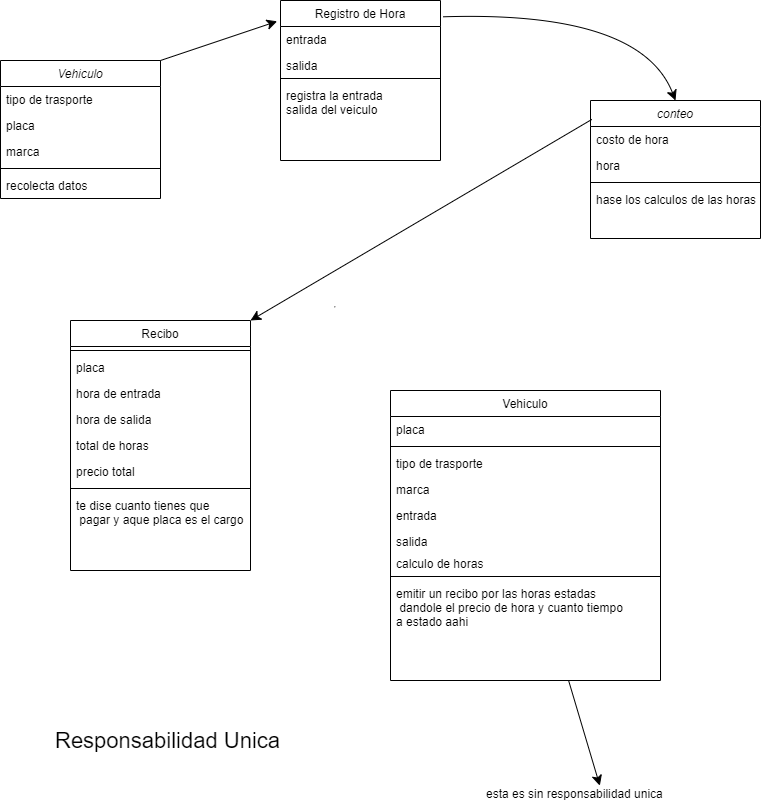

The diagram above was exported from draw.io. Its source (the exported page's mxGraphModel, read from the mxfile embedded in the PNG):
<mxGraphModel dx="1500" dy="866" grid="1" gridSize="10" guides="1" tooltips="1" connect="1" arrows="1" fold="1" page="1" pageScale="1" pageWidth="827" pageHeight="1169" background="#FFFFFF" math="0" shadow="0">
  <root>
    <mxCell id="WIyWlLk6GJQsqaUBKTNV-0" />
    <mxCell id="WIyWlLk6GJQsqaUBKTNV-1" parent="WIyWlLk6GJQsqaUBKTNV-0" />
    <mxCell id="zkfFHV4jXpPFQw0GAbJ--0" value="Vehiculo" style="swimlane;fontStyle=2;align=center;verticalAlign=top;childLayout=stackLayout;horizontal=1;startSize=26;horizontalStack=0;resizeParent=1;resizeLast=0;collapsible=1;marginBottom=0;rounded=0;shadow=0;strokeWidth=1;" parent="WIyWlLk6GJQsqaUBKTNV-1" vertex="1">
      <mxGeometry x="40" y="90" width="160" height="138" as="geometry">
        <mxRectangle x="230" y="140" width="160" height="26" as="alternateBounds" />
      </mxGeometry>
    </mxCell>
    <mxCell id="F0RLy7Dp5DbWGrVtQFAf-1" value="tipo de trasporte" style="text;align=left;verticalAlign=top;spacingLeft=4;spacingRight=4;overflow=hidden;rotatable=0;points=[[0,0.5],[1,0.5]];portConstraint=eastwest;" vertex="1" parent="zkfFHV4jXpPFQw0GAbJ--0">
      <mxGeometry y="26" width="160" height="26" as="geometry" />
    </mxCell>
    <mxCell id="zkfFHV4jXpPFQw0GAbJ--1" value="placa" style="text;align=left;verticalAlign=top;spacingLeft=4;spacingRight=4;overflow=hidden;rotatable=0;points=[[0,0.5],[1,0.5]];portConstraint=eastwest;" parent="zkfFHV4jXpPFQw0GAbJ--0" vertex="1">
      <mxGeometry y="52" width="160" height="26" as="geometry" />
    </mxCell>
    <mxCell id="zkfFHV4jXpPFQw0GAbJ--5" value="marca" style="text;align=left;verticalAlign=top;spacingLeft=4;spacingRight=4;overflow=hidden;rotatable=0;points=[[0,0.5],[1,0.5]];portConstraint=eastwest;" parent="zkfFHV4jXpPFQw0GAbJ--0" vertex="1">
      <mxGeometry y="78" width="160" height="26" as="geometry" />
    </mxCell>
    <mxCell id="zkfFHV4jXpPFQw0GAbJ--4" value="" style="line;html=1;strokeWidth=1;align=left;verticalAlign=middle;spacingTop=-1;spacingLeft=3;spacingRight=3;rotatable=0;labelPosition=right;points=[];portConstraint=eastwest;" parent="zkfFHV4jXpPFQw0GAbJ--0" vertex="1">
      <mxGeometry y="104" width="160" height="8" as="geometry" />
    </mxCell>
    <mxCell id="F0RLy7Dp5DbWGrVtQFAf-4" value="recolecta datos" style="text;align=left;verticalAlign=top;spacingLeft=4;spacingRight=4;overflow=hidden;rotatable=0;points=[[0,0.5],[1,0.5]];portConstraint=eastwest;" vertex="1" parent="zkfFHV4jXpPFQw0GAbJ--0">
      <mxGeometry y="112" width="160" height="26" as="geometry" />
    </mxCell>
    <mxCell id="zkfFHV4jXpPFQw0GAbJ--6" value="Recibo" style="swimlane;fontStyle=0;align=center;verticalAlign=top;childLayout=stackLayout;horizontal=1;startSize=26;horizontalStack=0;resizeParent=1;resizeLast=0;collapsible=1;marginBottom=0;rounded=0;shadow=0;strokeWidth=1;" parent="WIyWlLk6GJQsqaUBKTNV-1" vertex="1">
      <mxGeometry x="110" y="350" width="180" height="250" as="geometry">
        <mxRectangle x="130" y="380" width="160" height="26" as="alternateBounds" />
      </mxGeometry>
    </mxCell>
    <mxCell id="zkfFHV4jXpPFQw0GAbJ--9" value="" style="line;html=1;strokeWidth=1;align=left;verticalAlign=middle;spacingTop=-1;spacingLeft=3;spacingRight=3;rotatable=0;labelPosition=right;points=[];portConstraint=eastwest;" parent="zkfFHV4jXpPFQw0GAbJ--6" vertex="1">
      <mxGeometry y="26" width="180" height="8" as="geometry" />
    </mxCell>
    <mxCell id="F0RLy7Dp5DbWGrVtQFAf-15" value="placa" style="text;align=left;verticalAlign=top;spacingLeft=4;spacingRight=4;overflow=hidden;rotatable=0;points=[[0,0.5],[1,0.5]];portConstraint=eastwest;" vertex="1" parent="zkfFHV4jXpPFQw0GAbJ--6">
      <mxGeometry y="34" width="180" height="26" as="geometry" />
    </mxCell>
    <mxCell id="zkfFHV4jXpPFQw0GAbJ--10" value="hora de entrada" style="text;align=left;verticalAlign=top;spacingLeft=4;spacingRight=4;overflow=hidden;rotatable=0;points=[[0,0.5],[1,0.5]];portConstraint=eastwest;fontStyle=0" parent="zkfFHV4jXpPFQw0GAbJ--6" vertex="1">
      <mxGeometry y="60" width="180" height="26" as="geometry" />
    </mxCell>
    <mxCell id="F0RLy7Dp5DbWGrVtQFAf-14" value="hora de salida" style="text;align=left;verticalAlign=top;spacingLeft=4;spacingRight=4;overflow=hidden;rotatable=0;points=[[0,0.5],[1,0.5]];portConstraint=eastwest;" vertex="1" parent="zkfFHV4jXpPFQw0GAbJ--6">
      <mxGeometry y="86" width="180" height="26" as="geometry" />
    </mxCell>
    <mxCell id="F0RLy7Dp5DbWGrVtQFAf-17" value="total de horas " style="text;align=left;verticalAlign=top;spacingLeft=4;spacingRight=4;overflow=hidden;rotatable=0;points=[[0,0.5],[1,0.5]];portConstraint=eastwest;" vertex="1" parent="zkfFHV4jXpPFQw0GAbJ--6">
      <mxGeometry y="112" width="180" height="26" as="geometry" />
    </mxCell>
    <mxCell id="F0RLy7Dp5DbWGrVtQFAf-16" value="precio total " style="text;align=left;verticalAlign=top;spacingLeft=4;spacingRight=4;overflow=hidden;rotatable=0;points=[[0,0.5],[1,0.5]];portConstraint=eastwest;" vertex="1" parent="zkfFHV4jXpPFQw0GAbJ--6">
      <mxGeometry y="138" width="180" height="26" as="geometry" />
    </mxCell>
    <mxCell id="F0RLy7Dp5DbWGrVtQFAf-18" value="" style="line;html=1;strokeWidth=1;align=left;verticalAlign=middle;spacingTop=-1;spacingLeft=3;spacingRight=3;rotatable=0;labelPosition=right;points=[];portConstraint=eastwest;" vertex="1" parent="zkfFHV4jXpPFQw0GAbJ--6">
      <mxGeometry y="164" width="180" height="8" as="geometry" />
    </mxCell>
    <mxCell id="zkfFHV4jXpPFQw0GAbJ--11" value="te dise cuanto tienes que&#10; pagar y aque placa es el cargo " style="text;align=left;verticalAlign=top;spacingLeft=4;spacingRight=4;overflow=hidden;rotatable=0;points=[[0,0.5],[1,0.5]];portConstraint=eastwest;" parent="zkfFHV4jXpPFQw0GAbJ--6" vertex="1">
      <mxGeometry y="172" width="180" height="38" as="geometry" />
    </mxCell>
    <mxCell id="zkfFHV4jXpPFQw0GAbJ--13" value="Vehiculo" style="swimlane;fontStyle=0;align=center;verticalAlign=top;childLayout=stackLayout;horizontal=1;startSize=26;horizontalStack=0;resizeParent=1;resizeLast=0;collapsible=1;marginBottom=0;rounded=0;shadow=0;strokeWidth=1;" parent="WIyWlLk6GJQsqaUBKTNV-1" vertex="1">
      <mxGeometry x="430" y="420" width="270" height="290" as="geometry">
        <mxRectangle x="340" y="380" width="170" height="26" as="alternateBounds" />
      </mxGeometry>
    </mxCell>
    <mxCell id="F0RLy7Dp5DbWGrVtQFAf-20" value="placa" style="text;align=left;verticalAlign=top;spacingLeft=4;spacingRight=4;overflow=hidden;rotatable=0;points=[[0,0.5],[1,0.5]];portConstraint=eastwest;" vertex="1" parent="zkfFHV4jXpPFQw0GAbJ--13">
      <mxGeometry y="26" width="270" height="26" as="geometry" />
    </mxCell>
    <mxCell id="zkfFHV4jXpPFQw0GAbJ--15" value="" style="line;html=1;strokeWidth=1;align=left;verticalAlign=middle;spacingTop=-1;spacingLeft=3;spacingRight=3;rotatable=0;labelPosition=right;points=[];portConstraint=eastwest;" parent="zkfFHV4jXpPFQw0GAbJ--13" vertex="1">
      <mxGeometry y="52" width="270" height="8" as="geometry" />
    </mxCell>
    <mxCell id="F0RLy7Dp5DbWGrVtQFAf-22" value="tipo de trasporte" style="text;align=left;verticalAlign=top;spacingLeft=4;spacingRight=4;overflow=hidden;rotatable=0;points=[[0,0.5],[1,0.5]];portConstraint=eastwest;" vertex="1" parent="zkfFHV4jXpPFQw0GAbJ--13">
      <mxGeometry y="60" width="270" height="26" as="geometry" />
    </mxCell>
    <mxCell id="F0RLy7Dp5DbWGrVtQFAf-23" value="marca" style="text;align=left;verticalAlign=top;spacingLeft=4;spacingRight=4;overflow=hidden;rotatable=0;points=[[0,0.5],[1,0.5]];portConstraint=eastwest;" vertex="1" parent="zkfFHV4jXpPFQw0GAbJ--13">
      <mxGeometry y="86" width="270" height="26" as="geometry" />
    </mxCell>
    <mxCell id="F0RLy7Dp5DbWGrVtQFAf-24" value="entrada" style="text;align=left;verticalAlign=top;spacingLeft=4;spacingRight=4;overflow=hidden;rotatable=0;points=[[0,0.5],[1,0.5]];portConstraint=eastwest;" vertex="1" parent="zkfFHV4jXpPFQw0GAbJ--13">
      <mxGeometry y="112" width="270" height="26" as="geometry" />
    </mxCell>
    <mxCell id="F0RLy7Dp5DbWGrVtQFAf-26" value="salida" style="text;align=left;verticalAlign=top;spacingLeft=4;spacingRight=4;overflow=hidden;rotatable=0;points=[[0,0.5],[1,0.5]];portConstraint=eastwest;rounded=0;shadow=0;html=0;" vertex="1" parent="zkfFHV4jXpPFQw0GAbJ--13">
      <mxGeometry y="138" width="270" height="22" as="geometry" />
    </mxCell>
    <mxCell id="F0RLy7Dp5DbWGrVtQFAf-27" value="calculo de horas " style="text;align=left;verticalAlign=top;spacingLeft=4;spacingRight=4;overflow=hidden;rotatable=0;points=[[0,0.5],[1,0.5]];portConstraint=eastwest;rounded=0;shadow=0;html=0;" vertex="1" parent="zkfFHV4jXpPFQw0GAbJ--13">
      <mxGeometry y="160" width="270" height="22" as="geometry" />
    </mxCell>
    <mxCell id="F0RLy7Dp5DbWGrVtQFAf-28" value="" style="line;html=1;strokeWidth=1;align=left;verticalAlign=middle;spacingTop=-1;spacingLeft=3;spacingRight=3;rotatable=0;labelPosition=right;points=[];portConstraint=eastwest;" vertex="1" parent="zkfFHV4jXpPFQw0GAbJ--13">
      <mxGeometry y="182" width="270" height="8" as="geometry" />
    </mxCell>
    <mxCell id="F0RLy7Dp5DbWGrVtQFAf-29" value="emitir un recibo por las horas estadas&#10; dandole el precio de hora y cuanto tiempo &#10;a estado aahi " style="text;align=left;verticalAlign=top;spacingLeft=4;spacingRight=4;overflow=hidden;rotatable=0;points=[[0,0.5],[1,0.5]];portConstraint=eastwest;fontStyle=0" vertex="1" parent="zkfFHV4jXpPFQw0GAbJ--13">
      <mxGeometry y="190" width="270" height="50" as="geometry" />
    </mxCell>
    <mxCell id="zkfFHV4jXpPFQw0GAbJ--17" value="Registro de Hora" style="swimlane;fontStyle=0;align=center;verticalAlign=top;childLayout=stackLayout;horizontal=1;startSize=26;horizontalStack=0;resizeParent=1;resizeLast=0;collapsible=1;marginBottom=0;rounded=0;shadow=0;strokeWidth=1;" parent="WIyWlLk6GJQsqaUBKTNV-1" vertex="1">
      <mxGeometry x="320" y="30" width="160" height="160" as="geometry">
        <mxRectangle x="550" y="140" width="160" height="26" as="alternateBounds" />
      </mxGeometry>
    </mxCell>
    <mxCell id="F0RLy7Dp5DbWGrVtQFAf-5" value="entrada" style="text;align=left;verticalAlign=top;spacingLeft=4;spacingRight=4;overflow=hidden;rotatable=0;points=[[0,0.5],[1,0.5]];portConstraint=eastwest;" vertex="1" parent="zkfFHV4jXpPFQw0GAbJ--17">
      <mxGeometry y="26" width="160" height="26" as="geometry" />
    </mxCell>
    <mxCell id="zkfFHV4jXpPFQw0GAbJ--22" value="salida" style="text;align=left;verticalAlign=top;spacingLeft=4;spacingRight=4;overflow=hidden;rotatable=0;points=[[0,0.5],[1,0.5]];portConstraint=eastwest;rounded=0;shadow=0;html=0;" parent="zkfFHV4jXpPFQw0GAbJ--17" vertex="1">
      <mxGeometry y="52" width="160" height="22" as="geometry" />
    </mxCell>
    <mxCell id="zkfFHV4jXpPFQw0GAbJ--23" value="" style="line;html=1;strokeWidth=1;align=left;verticalAlign=middle;spacingTop=-1;spacingLeft=3;spacingRight=3;rotatable=0;labelPosition=right;points=[];portConstraint=eastwest;" parent="zkfFHV4jXpPFQw0GAbJ--17" vertex="1">
      <mxGeometry y="74" width="160" height="8" as="geometry" />
    </mxCell>
    <mxCell id="zkfFHV4jXpPFQw0GAbJ--24" value="registra la entrada  &#10;salida del veiculo " style="text;align=left;verticalAlign=top;spacingLeft=4;spacingRight=4;overflow=hidden;rotatable=0;points=[[0,0.5],[1,0.5]];portConstraint=eastwest;" parent="zkfFHV4jXpPFQw0GAbJ--17" vertex="1">
      <mxGeometry y="82" width="160" height="48" as="geometry" />
    </mxCell>
    <mxCell id="F0RLy7Dp5DbWGrVtQFAf-2" value="&lt;hr&gt;" style="text;html=1;align=center;verticalAlign=middle;resizable=0;points=[];autosize=1;strokeColor=none;fillColor=none;fontSize=16;" vertex="1" parent="WIyWlLk6GJQsqaUBKTNV-1">
      <mxGeometry x="359" y="321" width="30" height="30" as="geometry" />
    </mxCell>
    <mxCell id="F0RLy7Dp5DbWGrVtQFAf-6" value="conteo" style="swimlane;fontStyle=2;align=center;verticalAlign=top;childLayout=stackLayout;horizontal=1;startSize=26;horizontalStack=0;resizeParent=1;resizeLast=0;collapsible=1;marginBottom=0;rounded=0;shadow=0;strokeWidth=1;" vertex="1" parent="WIyWlLk6GJQsqaUBKTNV-1">
      <mxGeometry x="630" y="130" width="170" height="138" as="geometry">
        <mxRectangle x="230" y="140" width="160" height="26" as="alternateBounds" />
      </mxGeometry>
    </mxCell>
    <mxCell id="F0RLy7Dp5DbWGrVtQFAf-7" value="costo de hora" style="text;align=left;verticalAlign=top;spacingLeft=4;spacingRight=4;overflow=hidden;rotatable=0;points=[[0,0.5],[1,0.5]];portConstraint=eastwest;" vertex="1" parent="F0RLy7Dp5DbWGrVtQFAf-6">
      <mxGeometry y="26" width="170" height="26" as="geometry" />
    </mxCell>
    <mxCell id="F0RLy7Dp5DbWGrVtQFAf-8" value="hora" style="text;align=left;verticalAlign=top;spacingLeft=4;spacingRight=4;overflow=hidden;rotatable=0;points=[[0,0.5],[1,0.5]];portConstraint=eastwest;" vertex="1" parent="F0RLy7Dp5DbWGrVtQFAf-6">
      <mxGeometry y="52" width="170" height="26" as="geometry" />
    </mxCell>
    <mxCell id="F0RLy7Dp5DbWGrVtQFAf-10" value="" style="line;html=1;strokeWidth=1;align=left;verticalAlign=middle;spacingTop=-1;spacingLeft=3;spacingRight=3;rotatable=0;labelPosition=right;points=[];portConstraint=eastwest;" vertex="1" parent="F0RLy7Dp5DbWGrVtQFAf-6">
      <mxGeometry y="78" width="170" height="8" as="geometry" />
    </mxCell>
    <mxCell id="F0RLy7Dp5DbWGrVtQFAf-11" value="hase los calculos de las horas " style="text;align=left;verticalAlign=top;spacingLeft=4;spacingRight=4;overflow=hidden;rotatable=0;points=[[0,0.5],[1,0.5]];portConstraint=eastwest;" vertex="1" parent="F0RLy7Dp5DbWGrVtQFAf-6">
      <mxGeometry y="86" width="170" height="26" as="geometry" />
    </mxCell>
    <mxCell id="F0RLy7Dp5DbWGrVtQFAf-31" style="edgeStyle=none;curved=1;rounded=0;orthogonalLoop=1;jettySize=auto;html=1;entryX=-0.021;entryY=0.13;entryDx=0;entryDy=0;entryPerimeter=0;fontSize=12;startSize=8;endSize=8;exitX=1;exitY=0;exitDx=0;exitDy=0;" edge="1" parent="WIyWlLk6GJQsqaUBKTNV-1" source="zkfFHV4jXpPFQw0GAbJ--0" target="zkfFHV4jXpPFQw0GAbJ--17">
      <mxGeometry relative="1" as="geometry" />
    </mxCell>
    <mxCell id="F0RLy7Dp5DbWGrVtQFAf-32" style="edgeStyle=none;curved=1;rounded=0;orthogonalLoop=1;jettySize=auto;html=1;entryX=0.5;entryY=0;entryDx=0;entryDy=0;fontSize=12;startSize=8;endSize=8;exitX=1.014;exitY=0.102;exitDx=0;exitDy=0;exitPerimeter=0;" edge="1" parent="WIyWlLk6GJQsqaUBKTNV-1" source="zkfFHV4jXpPFQw0GAbJ--17" target="F0RLy7Dp5DbWGrVtQFAf-6">
      <mxGeometry relative="1" as="geometry">
        <Array as="points">
          <mxPoint x="680" y="40" />
        </Array>
      </mxGeometry>
    </mxCell>
    <mxCell id="F0RLy7Dp5DbWGrVtQFAf-33" style="edgeStyle=none;curved=1;rounded=0;orthogonalLoop=1;jettySize=auto;html=1;entryX=1;entryY=0;entryDx=0;entryDy=0;fontSize=12;startSize=8;endSize=8;exitX=0.008;exitY=0.137;exitDx=0;exitDy=0;exitPerimeter=0;" edge="1" parent="WIyWlLk6GJQsqaUBKTNV-1" source="F0RLy7Dp5DbWGrVtQFAf-6" target="zkfFHV4jXpPFQw0GAbJ--6">
      <mxGeometry relative="1" as="geometry" />
    </mxCell>
    <mxCell id="F0RLy7Dp5DbWGrVtQFAf-34" value="Responsabilidad Unica" style="text;align=left;verticalAlign=top;spacingLeft=4;spacingRight=4;overflow=hidden;rotatable=0;points=[[0,0.5],[1,0.5]];portConstraint=eastwest;fontSize=22;strokeWidth=3;" vertex="1" parent="WIyWlLk6GJQsqaUBKTNV-1">
      <mxGeometry x="89" y="750" width="270" height="80" as="geometry" />
    </mxCell>
    <mxCell id="F0RLy7Dp5DbWGrVtQFAf-35" value="esta es sin responsabilidad unica " style="text;align=left;verticalAlign=top;spacingLeft=4;spacingRight=4;overflow=hidden;rotatable=0;points=[[0,0.5],[1,0.5]];portConstraint=eastwest;" vertex="1" parent="WIyWlLk6GJQsqaUBKTNV-1">
      <mxGeometry x="520" y="810" width="270" height="20" as="geometry" />
    </mxCell>
    <mxCell id="F0RLy7Dp5DbWGrVtQFAf-36" style="edgeStyle=none;curved=1;rounded=0;orthogonalLoop=1;jettySize=auto;html=1;entryX=0.442;entryY=0.257;entryDx=0;entryDy=0;entryPerimeter=0;fontSize=12;startSize=8;endSize=8;" edge="1" parent="WIyWlLk6GJQsqaUBKTNV-1" source="zkfFHV4jXpPFQw0GAbJ--13" target="F0RLy7Dp5DbWGrVtQFAf-35">
      <mxGeometry relative="1" as="geometry" />
    </mxCell>
  </root>
</mxGraphModel>